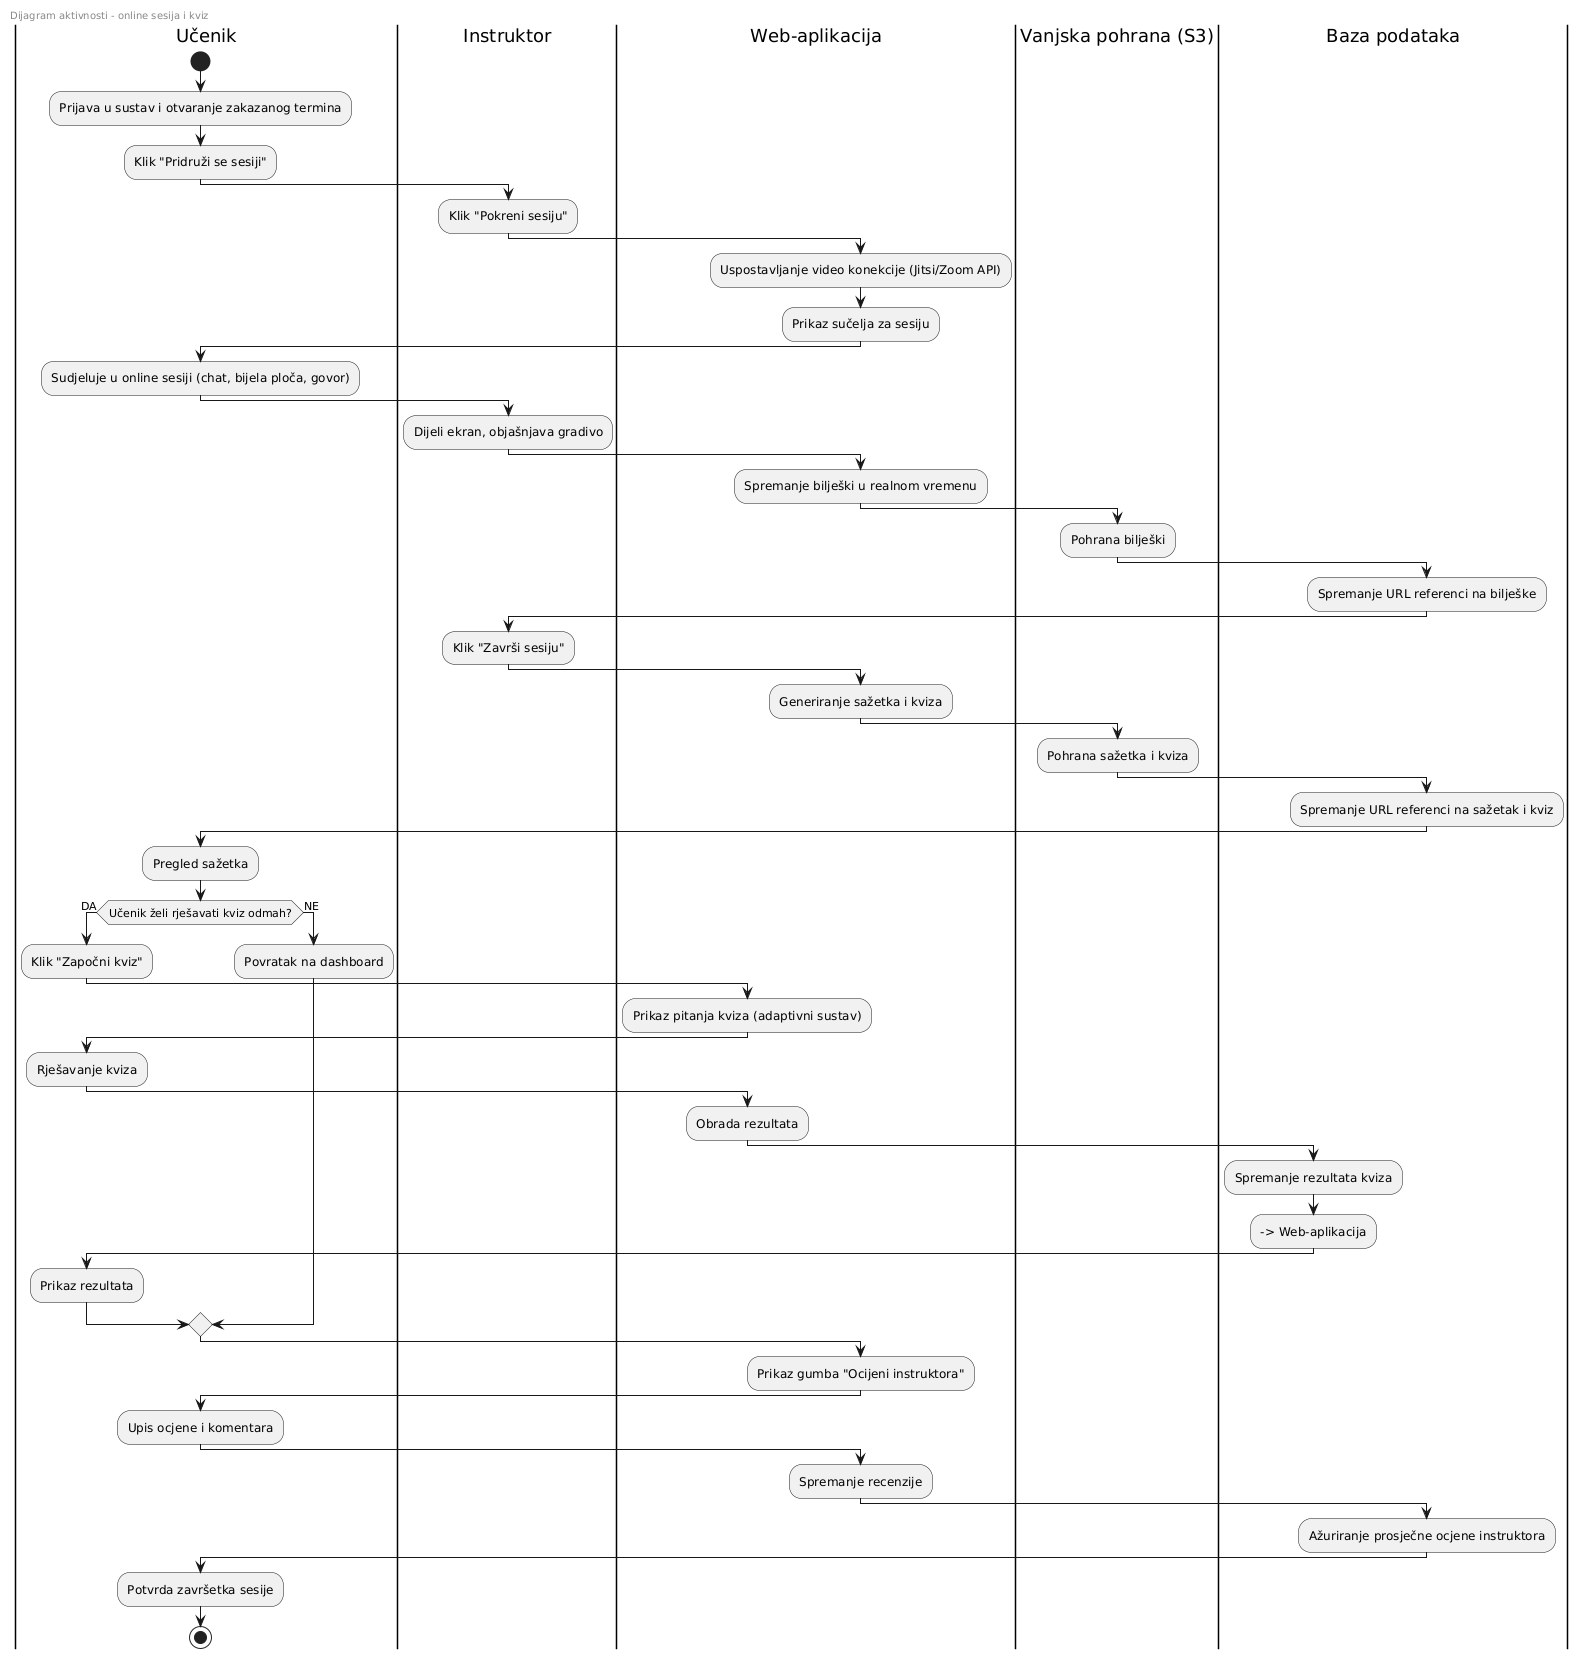

The diagram above was rendered by PlantUML. Its source (embedded in the PNG):
@startuml
left header
Dijagram aktivnosti - online sesija i kviz
end header

|Učenik|
start
:Prijava u sustav i otvaranje zakazanog termina;
:Klik "Pridruži se sesiji";

|Instruktor|
:Klik "Pokreni sesiju";

|Web-aplikacija|
:Uspostavljanje video konekcije (Jitsi/Zoom API);
:Prikaz sučelja za sesiju;

|Učenik|
:Sudjeluje u online sesiji (chat, bijela ploča, govor);

|Instruktor|
:Dijeli ekran, objašnjava gradivo;

|Web-aplikacija|
:Spremanje bilješki u realnom vremenu;

|Vanjska pohrana (S3)|
:Pohrana bilješki;

|Baza podataka|
:Spremanje URL referenci na bilješke;

|Instruktor|
:Klik "Završi sesiju";

|Web-aplikacija|
:Generiranje sažetka i kviza;

|Vanjska pohrana (S3)|
:Pohrana sažetka i kviza;

|Baza podataka|
:Spremanje URL referenci na sažetak i kviz;

|Učenik|
:Pregled sažetka;

'--- NOVO: ODLUKA KVIZ DA / NE ---
if (Učenik želi rješavati kviz odmah?) then (DA)
  :Klik "Započni kviz";

  |Web-aplikacija|
  :Prikaz pitanja kviza (adaptivni sustav);

  |Učenik|
  :Rješavanje kviza;

  |Web-aplikacija|
  :Obrada rezultata;

  |Baza podataka|
  :Spremanje rezultata kviza;
  --> Web-aplikacija

  |Učenik|
  :Prikaz rezultata;
else (NE)

  |Učenik|
  :Povratak na dashboard;
endif

'--- RECENZIJA ---
|Web-aplikacija|
:Prikaz gumba "Ocijeni instruktora";

|Učenik|
:Upis ocjene i komentara;

|Web-aplikacija|
:Spremanje recenzije;

|Baza podataka|
:Ažuriranje prosječne ocjene instruktora;

|Učenik|
:Potvrda završetka sesije;

stop
@enduml